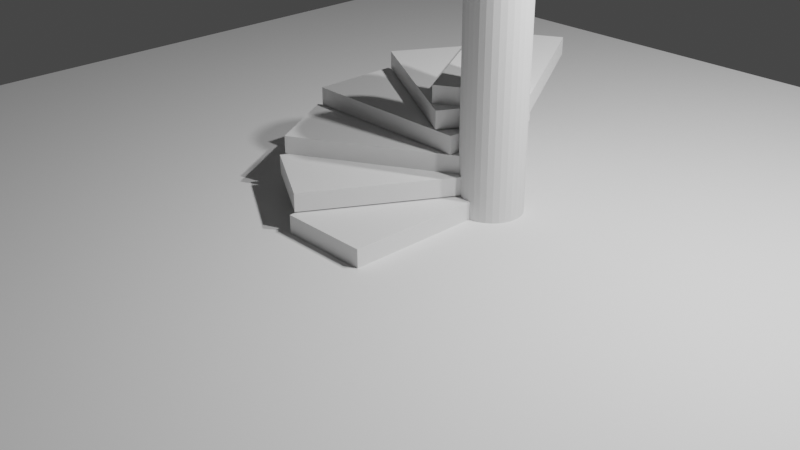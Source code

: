 # Source: untitled.blend  (saved by Blender 2.90.8; exported with 4.5.12 LTS)
import bpy
from mathutils import Matrix  # noqa: F401  (used for matrix-valued properties, if any)

bpy.ops.wm.read_factory_settings(use_empty=True)
scene = bpy.context.scene
scene.name = 'Scene'

# ---- collections
col_collection = bpy.data.collections.new('Collection'); scene.collection.children.link(col_collection)
col_stairs = bpy.data.collections.new('Stairs'); scene.collection.children.link(col_stairs)

# ---- materials (node trees are filled in below, after node groups)
mat_material = bpy.data.materials.new('Material')
mat_material.alpha_threshold = 0.0
mat_material.use_transparent_shadow = False
mat_material.line_color = (0.0, 0.0, 0.0, 1.0)

# ---- material node trees
mat_material.use_nodes = True; mat_material.node_tree.nodes.clear()
_N = mat_material.node_tree.nodes; _L = mat_material.node_tree.links
n0 = _N.new('ShaderNodeOutputMaterial'); n0.name = 'Material Output'; n0.location = (300, 300)
n1 = _N.new('ShaderNodeBsdfPrincipled'); n1.name = 'Principled BSDF'; n1.location = (10, 300)
n1.distribution = 'GGX'
n1.subsurface_method = 'BURLEY'
n1.inputs[2].default_value = 0.4
n1.inputs[3].default_value = 1.45
n1.inputs[27].default_value = (0.0, 0.0, 0.0, 1.0)
n1.inputs[28].default_value = 1.0
_L.new(n1.outputs[0], n0.inputs[0])
n0.is_active_output = True

# ---- world
world_world = bpy.data.worlds.new('World'); scene.world = world_world
world_world.use_nodes = True; world_world.node_tree.nodes.clear()
_N = world_world.node_tree.nodes; _L = world_world.node_tree.links
n0 = _N.new('ShaderNodeOutputWorld'); n0.name = 'World Output'; n0.location = (300, 300)
n1 = _N.new('ShaderNodeBackground'); n1.name = 'Background'; n1.location = (10, 300)
n1.inputs[0].default_value = (0.05088, 0.05088, 0.05088, 1.0)
_L.new(n1.outputs[0], n0.inputs[0])
n0.is_active_output = True
world_world.color = (0.05088, 0.05088, 0.05088)
world_world.use_sun_shadow = False
world_world.sun_shadow_jitter_overblur = 0.0

# ---- cameras
cam_camera = bpy.data.cameras.new('Camera')
cam_camera.clip_end = 100.0
cam_camera.ortho_scale = 7.314

# ---- lights
light_light = bpy.data.lights.new('Light', 'POINT')
light_light.transmission_factor = 0.0
light_light.energy = 1000.0
light_light.shadow_soft_size = 0.1
light_light.shadow_maximum_resolution = 0.006
light_light.use_absolute_resolution = True
light_light_001 = bpy.data.lights.new('Light.001', 'POINT')
light_light_001.transmission_factor = 0.0
light_light_001.energy = 1000.0
light_light_001.shadow_soft_size = 0.1
light_light_001.shadow_maximum_resolution = 0.006
light_light_001.use_absolute_resolution = True

# ---- meshes
me_cylinder = bpy.data.meshes.new('Cylinder')
me_cylinder.from_pydata([(0.0, 0.3412, -1.467), (0.0, 0.3412, 1.467), (0.06656, 0.3346, -1.467), (0.06656, 0.3346, 1.467), (0.1306, 0.3152, -1.467), (0.1306, 0.3152, 1.467), (0.1895, 0.2837, -1.467), (0.1895, 0.2837, 1.467), (0.2412, 0.2412, -1.467), (0.2412, 0.2412, 1.467), (0.2837, 0.1895, -1.467), (0.2837, 0.1895, 1.467), (0.3152, 0.1306, -1.467), (0.3152, 0.1306, 1.467), (0.3346, 0.06656, -1.467), (0.3346, 0.06656, 1.467), (0.3412, 2.576e-08, -1.467), (0.3412, 2.576e-08, 1.467), (0.3346, -0.06656, -1.467), (0.3346, -0.06656, 1.467), (0.3152, -0.1306, -1.467), (0.3152, -0.1306, 1.467), (0.2837, -0.1895, -1.467), (0.2837, -0.1895, 1.467), (0.2412, -0.2412, -1.467), (0.2412, -0.2412, 1.467), (0.1895, -0.2837, -1.467), (0.1895, -0.2837, 1.467), (0.1306, -0.3152, -1.467), (0.1306, -0.3152, 1.467), (0.06656, -0.3346, -1.467), (0.06656, -0.3346, 1.467), (-1.112e-07, -0.3412, -1.467), (-1.112e-07, -0.3412, 1.467), (-0.06656, -0.3346, -1.467), (-0.06656, -0.3346, 1.467), (-0.1306, -0.3152, -1.467), (-0.1306, -0.3152, 1.467), (-0.1895, -0.2837, -1.467), (-0.1895, -0.2837, 1.467), (-0.2412, -0.2412, -1.467), (-0.2412, -0.2412, 1.467), (-0.2837, -0.1895, -1.467), (-0.2837, -0.1895, 1.467), (-0.3152, -0.1306, -1.467), (-0.3152, -0.1306, 1.467), (-0.3346, -0.06656, -1.467), (-0.3346, -0.06656, 1.467), (-0.3412, 3.294e-07, -1.467), (-0.3412, 3.294e-07, 1.467), (-0.3346, 0.06656, -1.467), (-0.3346, 0.06656, 1.467), (-0.3152, 0.1306, -1.467), (-0.3152, 0.1306, 1.467), (-0.2837, 0.1895, -1.467), (-0.2837, 0.1895, 1.467), (-0.2412, 0.2412, -1.467), (-0.2412, 0.2412, 1.467), (-0.1895, 0.2837, -1.467), (-0.1895, 0.2837, 1.467), (-0.1306, 0.3152, -1.467), (-0.1306, 0.3152, 1.467), (-0.06656, 0.3346, -1.467), (-0.06656, 0.3346, 1.467)], [], [(0, 1, 3, 2), (2, 3, 5, 4), (4, 5, 7, 6), (6, 7, 9, 8), (8, 9, 11, 10), (10, 11, 13, 12), (12, 13, 15, 14), (14, 15, 17, 16), (16, 17, 19, 18), (18, 19, 21, 20), (20, 21, 23, 22), (22, 23, 25, 24), (24, 25, 27, 26), (26, 27, 29, 28), (28, 29, 31, 30), (30, 31, 33, 32), (32, 33, 35, 34), (34, 35, 37, 36), (36, 37, 39, 38), (38, 39, 41, 40), (40, 41, 43, 42), (42, 43, 45, 44), (44, 45, 47, 46), (46, 47, 49, 48), (48, 49, 51, 50), (50, 51, 53, 52), (52, 53, 55, 54), (54, 55, 57, 56), (56, 57, 59, 58), (58, 59, 61, 60), (3, 1, 63, 61, 59, 57, 55, 53, 51, 49, 47, 45, 43, 41, 39, 37, 35, 33, 31, 29, 27, 25, 23, 21, 19, 17, 15, 13, 11, 9, 7, 5), (60, 61, 63, 62), (62, 63, 1, 0), (0, 2, 4, 6, 8, 10, 12, 14, 16, 18, 20, 22, 24, 26, 28, 30, 32, 34, 36, 38, 40, 42, 44, 46, 48, 50, 52, 54, 56, 58, 60, 62)])
_uv = me_cylinder.uv_layers.new(name='UVMap')
_uv.uv.foreach_set('vector', [1.0, 0.5, 1.0, 1.0, 0.9688, 1.0, 0.9688, 0.5, 0.9688, 0.5, 0.9688, 1.0, 0.9375, 1.0, 0.9375, 0.5, 0.9375, 0.5, 0.9375, 1.0, 0.9062, 1.0, 0.9062, 0.5, 0.9062, 0.5, 0.9062, 1.0, 0.875, 1.0, 0.875, 0.5, 0.875, 0.5, 0.875, 1.0, 0.8438, 1.0, 0.8438, 0.5, 0.8438, 0.5, 0.8438, 1.0, 0.8125, 1.0, 0.8125, 0.5, 0.8125, 0.5, 0.8125, 1.0, 0.7812, 1.0, 0.7812, 0.5, 0.7812, 0.5, 0.7812, 1.0, 0.75, 1.0, 0.75, 0.5, 0.75, 0.5, 0.75, 1.0, 0.7188, 1.0, 0.7188, 0.5, 0.7188, 0.5, 0.7188, 1.0, 0.6875, 1.0, 0.6875, 0.5, 0.6875, 0.5, 0.6875, 1.0, 0.6562, 1.0, 0.6562, 0.5, 0.6562, 0.5, 0.6562, 1.0, 0.625, 1.0, 0.625, 0.5, 0.625, 0.5, 0.625, 1.0, 0.5938, 1.0, 0.5938, 0.5, 0.5938, 0.5, 0.5938, 1.0, 0.5625, 1.0, 0.5625, 0.5, 0.5625, 0.5, 0.5625, 1.0, 0.5312, 1.0, 0.5312, 0.5, 0.5312, 0.5, 0.5312, 1.0, 0.5, 1.0, 0.5, 0.5, 0.5, 0.5, 0.5, 1.0, 0.4688, 1.0, 0.4688, 0.5, 0.4688, 0.5, 0.4688, 1.0, 0.4375, 1.0, 0.4375, 0.5, 0.4375, 0.5, 0.4375, 1.0, 0.4062, 1.0, 0.4062, 0.5, 0.4062, 0.5, 0.4062, 1.0, 0.375, 1.0, 0.375, 0.5, 0.375, 0.5, 0.375, 1.0, 0.3438, 1.0, 0.3438, 0.5, 0.3438, 0.5, 0.3438, 1.0, 0.3125, 1.0, 0.3125, 0.5, 0.3125, 0.5, 0.3125, 1.0, 0.2812, 1.0, 0.2812, 0.5, 0.2812, 0.5, 0.2812, 1.0, 0.25, 1.0, 0.25, 0.5, 0.25, 0.5, 0.25, 1.0, 0.2188, 1.0, 0.2188, 0.5, 0.2188, 0.5, 0.2188, 1.0, 0.1875, 1.0, 0.1875, 0.5, 0.1875, 0.5, 0.1875, 1.0, 0.1562, 1.0, 0.1562, 0.5, 0.1562, 0.5, 0.1562, 1.0, 0.125, 1.0, 0.125, 0.5, 0.125, 0.5, 0.125, 1.0, 0.09375, 1.0, 0.09375, 0.5, 0.09375, 0.5, 0.09375, 1.0, 0.0625, 1.0, 0.0625, 0.5, 0.2968, 0.4854, 0.25, 0.49, 0.2032, 0.4854, 0.1582, 0.4717, 0.1167, 0.4496, 0.08029, 0.4197, 0.05045, 0.3833, 0.02827, 0.3418, 0.01461, 0.2968, 0.01, 0.25, 0.01461, 0.2032, 0.02827, 0.1582, 0.05045, 0.1167, 0.08029, 0.08029, 0.1167, 0.05045, 0.1582, 0.02827, 0.2032, 0.01461, 0.25, 0.01, 0.2968, 0.01461, 0.3418, 0.02827, 0.3833, 0.05045, 0.4197, 0.08029, 0.4496, 0.1167, 0.4717, 0.1582, 0.4854, 0.2032, 0.49, 0.25, 0.4854, 0.2968, 0.4717, 0.3418, 0.4496, 0.3833, 0.4197, 0.4197, 0.3833, 0.4496, 0.3418, 0.4717, 0.0625, 0.5, 0.0625, 1.0, 0.03125, 1.0, 0.03125, 0.5, 0.03125, 0.5, 0.03125, 1.0, 0.0, 1.0, 0.0, 0.5, 0.75, 0.49, 0.7968, 0.4854, 0.8418, 0.4717, 0.8833, 0.4496, 0.9197, 0.4197, 0.9496, 0.3833, 0.9717, 0.3418, 0.9854, 0.2968, 0.99, 0.25, 0.9854, 0.2032, 0.9717, 0.1582, 0.9496, 0.1167, 0.9197, 0.08029, 0.8833, 0.05045, 0.8418, 0.02827, 0.7968, 0.01461, 0.75, 0.01, 0.7032, 0.01461, 0.6582, 0.02827, 0.6167, 0.05045, 0.5803, 0.08029, 0.5504, 0.1167, 0.5283, 0.1582, 0.5146, 0.2032, 0.51, 0.25, 0.5146, 0.2968, 0.5283, 0.3418, 0.5504, 0.3833, 0.5803, 0.4197, 0.6167, 0.4496, 0.6582, 0.4717, 0.7032, 0.4854])
me_cylinder.use_remesh_fix_poles = True
me_cylinder.use_remesh_preserve_attributes = False
me_cylinder.use_mirror_vertex_groups = False
me_cylinder.update()
me_plane = bpy.data.meshes.new('Plane')
me_plane.from_pydata([(6.618, 6.618, 0.0), (-6.618, 6.618, 0.0), (6.618, -6.618, 0.0), (-6.618, -6.618, 0.0)], [], [(0, 1, 3, 2)])
_uv = me_plane.uv_layers.new(name='UVMap')
_uv.uv.foreach_set('vector', [0.0, 0.0, 1.0, 0.0, 1.0, 1.0, 0.0, 1.0])
me_plane.use_remesh_fix_poles = True
me_plane.use_remesh_preserve_attributes = False
me_plane.use_mirror_vertex_groups = False
me_plane.update()
me_cube = bpy.data.meshes.new('Cube')
me_cube.from_pydata([(0.5, 1.0, 0.1), (0.5, 1.0, -0.1), (0.5, -1.0, 0.1), (0.5, -1.0, -0.1), (-0.5, 1.0, 0.1), (-0.5, 1.0, -0.1), (-0.5, -1.0, 0.1), (-0.5, -1.0, -0.1)], [], [(0, 4, 6, 2), (3, 2, 6, 7), (7, 6, 4, 5), (5, 1, 3, 7), (1, 0, 2, 3), (5, 4, 0, 1)])
_uv = me_cube.uv_layers.new(name='UVMap')
_uv.uv.foreach_set('vector', [0.625, 0.5, 0.875, 0.5, 0.875, 0.75, 0.625, 0.75, 0.375, 0.75, 0.625, 0.75, 0.625, 1.0, 0.375, 1.0, 0.375, 0.0, 0.625, 0.0, 0.625, 0.25, 0.375, 0.25, 0.125, 0.5, 0.375, 0.5, 0.375, 0.75, 0.125, 0.75, 0.375, 0.5, 0.625, 0.5, 0.625, 0.75, 0.375, 0.75, 0.375, 0.25, 0.625, 0.25, 0.625, 0.5, 0.375, 0.5])
me_cube.materials.append(mat_material)
me_cube.use_remesh_preserve_volume = False
me_cube.use_remesh_preserve_attributes = False
me_cube.use_mirror_vertex_groups = False
me_cube.update()
me_cube_004 = bpy.data.meshes.new('Cube.004')
me_cube_004.from_pydata([(0.933, 0.616, 0.1), (0.933, 0.616, -0.1), (-0.06699, -1.116, 0.1), (-0.06699, -1.116, -0.1), (0.06699, 1.116, 0.1), (0.06699, 1.116, -0.1), (-0.933, -0.616, 0.1), (-0.933, -0.616, -0.1)], [], [(0, 4, 6, 2), (3, 2, 6, 7), (7, 6, 4, 5), (5, 1, 3, 7), (1, 0, 2, 3), (5, 4, 0, 1)])
_uv = me_cube_004.uv_layers.new(name='UVMap')
_uv.uv.foreach_set('vector', [0.625, 0.5, 0.875, 0.5, 0.875, 0.75, 0.625, 0.75, 0.375, 0.75, 0.625, 0.75, 0.625, 1.0, 0.375, 1.0, 0.375, 0.0, 0.625, 0.0, 0.625, 0.25, 0.375, 0.25, 0.125, 0.5, 0.375, 0.5, 0.375, 0.75, 0.125, 0.75, 0.375, 0.5, 0.625, 0.5, 0.625, 0.75, 0.375, 0.75, 0.375, 0.25, 0.625, 0.25, 0.625, 0.5, 0.375, 0.5])
me_cube_004.materials.append(mat_material)
me_cube_004.use_remesh_preserve_volume = False
me_cube_004.use_remesh_preserve_attributes = False
me_cube_004.use_mirror_vertex_groups = False
me_cube_004.update()
me_cube_006 = bpy.data.meshes.new('Cube.006')
me_cube_006.from_pydata([(-1.116, -0.06699, 0.1), (-1.116, -0.06699, -0.1), (0.616, 0.933, 0.1), (0.616, 0.933, -0.1), (-0.616, -0.933, 0.1), (-0.616, -0.933, -0.1), (1.116, 0.06699, 0.1), (1.116, 0.06699, -0.1)], [], [(0, 4, 6, 2), (3, 2, 6, 7), (7, 6, 4, 5), (5, 1, 3, 7), (1, 0, 2, 3), (5, 4, 0, 1)])
_uv = me_cube_006.uv_layers.new(name='UVMap')
_uv.uv.foreach_set('vector', [0.625, 0.5, 0.875, 0.5, 0.875, 0.75, 0.625, 0.75, 0.375, 0.75, 0.625, 0.75, 0.625, 1.0, 0.375, 1.0, 0.375, 0.0, 0.625, 0.0, 0.625, 0.25, 0.375, 0.25, 0.125, 0.5, 0.375, 0.5, 0.375, 0.75, 0.125, 0.75, 0.375, 0.5, 0.625, 0.5, 0.625, 0.75, 0.375, 0.75, 0.375, 0.25, 0.625, 0.25, 0.625, 0.5, 0.375, 0.5])
me_cube_006.materials.append(mat_material)
me_cube_006.use_remesh_preserve_volume = False
me_cube_006.use_remesh_preserve_attributes = False
me_cube_006.use_mirror_vertex_groups = False
me_cube_006.update()
me_cube_016 = bpy.data.meshes.new('Cube.016')
me_cube_016.from_pydata([(1.0, -0.5, 0.1), (1.0, -0.5, -0.1), (-1.0, -0.5, 0.1), (-1.0, -0.5, -0.1), (1.0, 0.5, 0.1), (1.0, 0.5, -0.1), (-1.0, 0.5, 0.1), (-1.0, 0.5, -0.1)], [], [(0, 4, 6, 2), (3, 2, 6, 7), (7, 6, 4, 5), (5, 1, 3, 7), (1, 0, 2, 3), (5, 4, 0, 1)])
_uv = me_cube_016.uv_layers.new(name='UVMap')
_uv.uv.foreach_set('vector', [0.625, 0.5, 0.875, 0.5, 0.875, 0.75, 0.625, 0.75, 0.375, 0.75, 0.625, 0.75, 0.625, 1.0, 0.375, 1.0, 0.375, 0.0, 0.625, 0.0, 0.625, 0.25, 0.375, 0.25, 0.125, 0.5, 0.375, 0.5, 0.375, 0.75, 0.125, 0.75, 0.375, 0.5, 0.625, 0.5, 0.625, 0.75, 0.375, 0.75, 0.375, 0.25, 0.625, 0.25, 0.625, 0.5, 0.375, 0.5])
me_cube_016.materials.append(mat_material)
me_cube_016.use_remesh_preserve_volume = False
me_cube_016.use_remesh_preserve_attributes = False
me_cube_016.use_mirror_vertex_groups = False
me_cube_016.update()
me_cube_017 = bpy.data.meshes.new('Cube.017')
me_cube_017.from_pydata([(0.616, -0.933, 0.1), (0.616, -0.933, -0.1), (-1.116, 0.06699, 0.1), (-1.116, 0.06699, -0.1), (1.116, -0.06699, 0.1), (1.116, -0.06699, -0.1), (-0.616, 0.933, 0.1), (-0.616, 0.933, -0.1)], [], [(0, 4, 6, 2), (3, 2, 6, 7), (7, 6, 4, 5), (5, 1, 3, 7), (1, 0, 2, 3), (5, 4, 0, 1)])
_uv = me_cube_017.uv_layers.new(name='UVMap')
_uv.uv.foreach_set('vector', [0.625, 0.5, 0.875, 0.5, 0.875, 0.75, 0.625, 0.75, 0.375, 0.75, 0.625, 0.75, 0.625, 1.0, 0.375, 1.0, 0.375, 0.0, 0.625, 0.0, 0.625, 0.25, 0.375, 0.25, 0.125, 0.5, 0.375, 0.5, 0.375, 0.75, 0.125, 0.75, 0.375, 0.5, 0.625, 0.5, 0.625, 0.75, 0.375, 0.75, 0.375, 0.25, 0.625, 0.25, 0.625, 0.5, 0.375, 0.5])
me_cube_017.materials.append(mat_material)
me_cube_017.use_remesh_preserve_volume = False
me_cube_017.use_remesh_preserve_attributes = False
me_cube_017.use_mirror_vertex_groups = False
me_cube_017.update()
me_cube_018 = bpy.data.meshes.new('Cube.018')
me_cube_018.from_pydata([(-0.06699, 1.116, 0.1), (-0.06699, 1.116, -0.1), (0.933, -0.616, 0.1), (0.933, -0.616, -0.1), (-0.933, 0.616, 0.1), (-0.933, 0.616, -0.1), (0.06699, -1.116, 0.1), (0.06699, -1.116, -0.1)], [], [(0, 4, 6, 2), (3, 2, 6, 7), (7, 6, 4, 5), (5, 1, 3, 7), (1, 0, 2, 3), (5, 4, 0, 1)])
_uv = me_cube_018.uv_layers.new(name='UVMap')
_uv.uv.foreach_set('vector', [0.625, 0.5, 0.875, 0.5, 0.875, 0.75, 0.625, 0.75, 0.375, 0.75, 0.625, 0.75, 0.625, 1.0, 0.375, 1.0, 0.375, 0.0, 0.625, 0.0, 0.625, 0.25, 0.375, 0.25, 0.125, 0.5, 0.375, 0.5, 0.375, 0.75, 0.125, 0.75, 0.375, 0.5, 0.625, 0.5, 0.625, 0.75, 0.375, 0.75, 0.375, 0.25, 0.625, 0.25, 0.625, 0.5, 0.375, 0.5])
me_cube_018.materials.append(mat_material)
me_cube_018.use_remesh_preserve_volume = False
me_cube_018.use_remesh_preserve_attributes = False
me_cube_018.use_mirror_vertex_groups = False
me_cube_018.update()

# ---- objects
ob_light = bpy.data.objects.new('Light', light_light)
ob_camera = bpy.data.objects.new('Camera', cam_camera)
ob_light_001 = bpy.data.objects.new('Light.001', light_light_001)
ob_cylinder = bpy.data.objects.new('Cylinder', me_cylinder)
ob_ground = bpy.data.objects.new('Ground', me_plane)
ob_stair = bpy.data.objects.new('Stair', me_cube)
ob_stair_001 = bpy.data.objects.new('Stair.001', me_cube_004)
ob_stair_003 = bpy.data.objects.new('Stair.003', me_cube_006)
ob_stair_002 = bpy.data.objects.new('Stair.002', me_cube_016)
ob_stair_004 = bpy.data.objects.new('Stair.004', me_cube_017)
ob_stair_005 = bpy.data.objects.new('Stair.005', me_cube_018)

# ---- transforms, parenting, visibility, modifiers, constraints
ob_light.location = (4.076, 1.005, 5.904)
ob_light.rotation_euler = (0.6503, 0.05522, 1.866)
ob_light.lock_rotations_4d = False
ob_light.empty_display_type = 'ARROWS'
ob_light.color = (0.0, 0.0, 0.0, 0.0)
ob_light.lineart.crease_threshold = 0.0
ob_camera.location = (7.359, -6.926, 4.958)
ob_camera.rotation_euler = (1.109, 0.0, 0.8149)
ob_camera.lock_rotations_4d = False
ob_camera.empty_display_type = 'ARROWS'
ob_camera.color = (0.0, 0.0, 0.0, 0.0)
ob_camera.display_type = 'WIRE'
ob_camera.lineart.crease_threshold = 0.0
ob_light_001.location = (3.571, 2.02, 6.523)
ob_light_001.rotation_euler = (0.6503, 0.05522, 1.866)
ob_light_001.lock_rotations_4d = False
ob_light_001.empty_display_type = 'ARROWS'
ob_light_001.color = (0.0, 0.0, 0.0, 0.0)
ob_light_001.lineart.crease_threshold = 0.0
ob_cylinder.location = (0.482, 0.8401, 1.149)
ob_cylinder.lineart.crease_threshold = 0.0
ob_ground.location = (0.0, 0.0, 0.0)
ob_ground.lineart.crease_threshold = 0.0
ob_stair.location = (0.0, 0.0, 0.1)
ob_stair.lock_rotations_4d = False
ob_stair.empty_display_type = 'ARROWS'
ob_stair.lineart.crease_threshold = 0.0
ob_stair_001.location = (-0.4266, 0.1732, 0.3133)
ob_stair_001.lock_rotations_4d = False
ob_stair_001.empty_display_type = 'ARROWS'
ob_stair_001.lineart.crease_threshold = 0.0
ob_stair_003.location = (-0.7283, 0.5515, 0.5138)
ob_stair_003.lock_rotations_4d = False
ob_stair_003.empty_display_type = 'ARROWS'
ob_stair_003.lineart.crease_threshold = 0.0
ob_stair_002.location = (-0.7904, 1.008, 0.7191)
ob_stair_002.lock_rotations_4d = False
ob_stair_002.empty_display_type = 'ARROWS'
ob_stair_002.lineart.crease_threshold = 0.0
ob_stair_004.location = (-0.6172, 1.435, 0.9324)
ob_stair_004.lock_rotations_4d = False
ob_stair_004.empty_display_type = 'ARROWS'
ob_stair_004.lineart.crease_threshold = 0.0
ob_stair_005.location = (-0.2389, 1.737, 1.133)
ob_stair_005.lock_rotations_4d = False
ob_stair_005.empty_display_type = 'ARROWS'
ob_stair_005.lineart.crease_threshold = 0.0

# ---- collection membership
col_collection.objects.link(ob_light)
col_collection.objects.link(ob_camera)
col_collection.objects.link(ob_light_001)
col_collection.objects.link(ob_cylinder)
col_collection.objects.link(ob_ground)
col_stairs.objects.link(ob_stair)
col_stairs.objects.link(ob_stair_001)
col_stairs.objects.link(ob_stair_003)
col_stairs.objects.link(ob_stair_002)
col_stairs.objects.link(ob_stair_004)
col_stairs.objects.link(ob_stair_005)

# ---- scene / render settings (as saved in the file)
scene.camera = ob_camera
scene.frame_start = 1; scene.frame_end = 250; scene.frame_set(1)
scene.render.engine = 'BLENDER_EEVEE_NEXT'
scene.cycles.use_denoising = False
scene.cycles.samples = 128
scene.cycles.sampling_pattern = 'TABULATED_SOBOL'
scene.cycles.use_adaptive_sampling = False
scene.cycles.use_light_tree = False
scene.view_settings.view_transform = 'Filmic'
bpy.context.view_layer.update()
